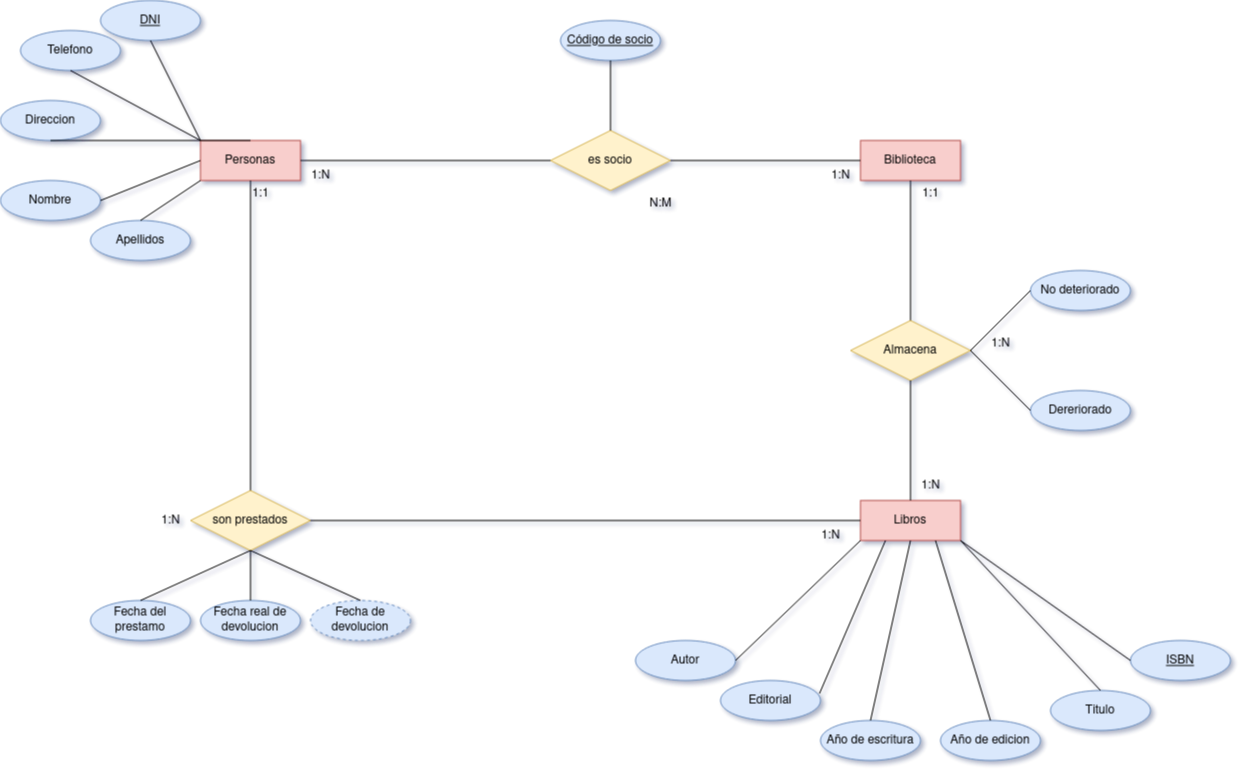

The diagram above was exported from draw.io. Its source (the exported page's mxGraphModel, read from the mxfile embedded in the PNG):
<mxGraphModel dx="2261" dy="795" grid="1" gridSize="10" guides="1" tooltips="1" connect="0" arrows="1" fold="1" page="1" pageScale="1" pageWidth="827" pageHeight="1169" background="none" math="0" shadow="1">
  <root>
    <mxCell id="0" />
    <mxCell id="1" parent="0" />
    <mxCell id="L69CoDqtYdRh3dObKt-w-2" value="Personas" style="whiteSpace=wrap;html=1;align=center;fillColor=#f8cecc;strokeColor=#b85450;" parent="1" vertex="1">
      <mxGeometry x="-190" y="260" width="100" height="40" as="geometry" />
    </mxCell>
    <mxCell id="L69CoDqtYdRh3dObKt-w-3" value="Biblioteca" style="whiteSpace=wrap;html=1;align=center;fillColor=#f8cecc;strokeColor=#b85450;" parent="1" vertex="1">
      <mxGeometry x="470" y="260" width="100" height="40" as="geometry" />
    </mxCell>
    <mxCell id="L69CoDqtYdRh3dObKt-w-5" value="DNI" style="ellipse;whiteSpace=wrap;html=1;align=center;fontStyle=4;fillColor=#dae8fc;strokeColor=#6c8ebf;" parent="1" vertex="1">
      <mxGeometry x="-290" y="120" width="100" height="40" as="geometry" />
    </mxCell>
    <mxCell id="L69CoDqtYdRh3dObKt-w-7" value="Nombre" style="ellipse;whiteSpace=wrap;html=1;align=center;fillColor=#dae8fc;strokeColor=#6c8ebf;" parent="1" vertex="1">
      <mxGeometry x="-390" y="300" width="100" height="40" as="geometry" />
    </mxCell>
    <mxCell id="L69CoDqtYdRh3dObKt-w-8" value="es socio" style="shape=rhombus;perimeter=rhombusPerimeter;whiteSpace=wrap;html=1;align=center;fillColor=#fff2cc;strokeColor=#d6b656;" parent="1" vertex="1">
      <mxGeometry x="160" y="250" width="120" height="60" as="geometry" />
    </mxCell>
    <mxCell id="L69CoDqtYdRh3dObKt-w-9" value="" style="endArrow=none;html=1;rounded=0;exitX=1;exitY=0.5;exitDx=0;exitDy=0;entryX=0;entryY=0.5;entryDx=0;entryDy=0;" parent="1" source="L69CoDqtYdRh3dObKt-w-2" target="L69CoDqtYdRh3dObKt-w-8" edge="1">
      <mxGeometry relative="1" as="geometry">
        <mxPoint x="330" y="390" as="sourcePoint" />
        <mxPoint x="490" y="390" as="targetPoint" />
      </mxGeometry>
    </mxCell>
    <mxCell id="L69CoDqtYdRh3dObKt-w-11" value="" style="endArrow=none;html=1;rounded=0;exitX=1;exitY=0.5;exitDx=0;exitDy=0;entryX=0;entryY=0.5;entryDx=0;entryDy=0;" parent="1" source="L69CoDqtYdRh3dObKt-w-8" target="L69CoDqtYdRh3dObKt-w-3" edge="1">
      <mxGeometry relative="1" as="geometry">
        <mxPoint x="210" y="390" as="sourcePoint" />
        <mxPoint x="370" y="390" as="targetPoint" />
      </mxGeometry>
    </mxCell>
    <mxCell id="L69CoDqtYdRh3dObKt-w-13" value="" style="endArrow=none;html=1;rounded=0;exitX=0.5;exitY=1;exitDx=0;exitDy=0;entryX=0;entryY=0;entryDx=0;entryDy=0;" parent="1" source="L69CoDqtYdRh3dObKt-w-5" target="L69CoDqtYdRh3dObKt-w-2" edge="1">
      <mxGeometry relative="1" as="geometry">
        <mxPoint x="170" y="390" as="sourcePoint" />
        <mxPoint x="330" y="390" as="targetPoint" />
      </mxGeometry>
    </mxCell>
    <mxCell id="L69CoDqtYdRh3dObKt-w-14" value="Apellidos" style="ellipse;whiteSpace=wrap;html=1;align=center;fillColor=#dae8fc;strokeColor=#6c8ebf;" parent="1" vertex="1">
      <mxGeometry x="-300" y="340" width="100" height="40" as="geometry" />
    </mxCell>
    <mxCell id="L69CoDqtYdRh3dObKt-w-15" value="Telefono" style="ellipse;whiteSpace=wrap;html=1;align=center;fillColor=#dae8fc;strokeColor=#6c8ebf;" parent="1" vertex="1">
      <mxGeometry x="-370" y="150" width="100" height="40" as="geometry" />
    </mxCell>
    <mxCell id="L69CoDqtYdRh3dObKt-w-16" value="Direccion" style="ellipse;whiteSpace=wrap;html=1;align=center;fillColor=#dae8fc;strokeColor=#6c8ebf;" parent="1" vertex="1">
      <mxGeometry x="-390" y="220" width="100" height="40" as="geometry" />
    </mxCell>
    <mxCell id="L69CoDqtYdRh3dObKt-w-18" value="" style="endArrow=none;html=1;rounded=0;exitX=0.5;exitY=1;exitDx=0;exitDy=0;entryX=0.5;entryY=0;entryDx=0;entryDy=0;" parent="1" source="L69CoDqtYdRh3dObKt-w-16" target="L69CoDqtYdRh3dObKt-w-2" edge="1">
      <mxGeometry relative="1" as="geometry">
        <mxPoint x="170" y="390" as="sourcePoint" />
        <mxPoint x="330" y="390" as="targetPoint" />
      </mxGeometry>
    </mxCell>
    <mxCell id="L69CoDqtYdRh3dObKt-w-20" value="" style="endArrow=none;html=1;rounded=0;exitX=0.5;exitY=1;exitDx=0;exitDy=0;entryX=0;entryY=0;entryDx=0;entryDy=0;" parent="1" source="L69CoDqtYdRh3dObKt-w-15" target="L69CoDqtYdRh3dObKt-w-2" edge="1">
      <mxGeometry relative="1" as="geometry">
        <mxPoint x="170" y="390" as="sourcePoint" />
        <mxPoint x="330" y="390" as="targetPoint" />
      </mxGeometry>
    </mxCell>
    <mxCell id="L69CoDqtYdRh3dObKt-w-21" value="Código de socio" style="ellipse;whiteSpace=wrap;html=1;align=center;fontStyle=4;fillColor=#dae8fc;strokeColor=#6c8ebf;" parent="1" vertex="1">
      <mxGeometry x="170" y="140" width="100" height="40" as="geometry" />
    </mxCell>
    <mxCell id="L69CoDqtYdRh3dObKt-w-22" value="" style="endArrow=none;html=1;rounded=0;exitX=0.5;exitY=1;exitDx=0;exitDy=0;entryX=0.5;entryY=0;entryDx=0;entryDy=0;" parent="1" source="L69CoDqtYdRh3dObKt-w-21" target="L69CoDqtYdRh3dObKt-w-8" edge="1">
      <mxGeometry relative="1" as="geometry">
        <mxPoint x="210" y="390" as="sourcePoint" />
        <mxPoint x="370" y="390" as="targetPoint" />
      </mxGeometry>
    </mxCell>
    <mxCell id="L69CoDqtYdRh3dObKt-w-23" value="" style="endArrow=none;html=1;rounded=0;entryX=0.5;entryY=1;entryDx=0;entryDy=0;" parent="1" target="L69CoDqtYdRh3dObKt-w-3" edge="1">
      <mxGeometry relative="1" as="geometry">
        <mxPoint x="520" y="470" as="sourcePoint" />
        <mxPoint x="300" y="470" as="targetPoint" />
      </mxGeometry>
    </mxCell>
    <mxCell id="L69CoDqtYdRh3dObKt-w-24" value="Almacena" style="shape=rhombus;perimeter=rhombusPerimeter;whiteSpace=wrap;html=1;align=center;fillColor=#fff2cc;strokeColor=#d6b656;" parent="1" vertex="1">
      <mxGeometry x="460" y="440" width="120" height="60" as="geometry" />
    </mxCell>
    <mxCell id="L69CoDqtYdRh3dObKt-w-25" value="Libros" style="whiteSpace=wrap;html=1;align=center;fillColor=#f8cecc;strokeColor=#b85450;" parent="1" vertex="1">
      <mxGeometry x="470" y="620" width="100" height="40" as="geometry" />
    </mxCell>
    <mxCell id="L69CoDqtYdRh3dObKt-w-26" value="" style="endArrow=none;html=1;rounded=0;entryX=0.5;entryY=0;entryDx=0;entryDy=0;exitX=0.5;exitY=1;exitDx=0;exitDy=0;" parent="1" source="L69CoDqtYdRh3dObKt-w-24" target="L69CoDqtYdRh3dObKt-w-25" edge="1">
      <mxGeometry relative="1" as="geometry">
        <mxPoint x="140" y="500" as="sourcePoint" />
        <mxPoint x="300" y="500" as="targetPoint" />
      </mxGeometry>
    </mxCell>
    <mxCell id="L69CoDqtYdRh3dObKt-w-27" value="" style="endArrow=none;html=1;rounded=0;exitX=0.5;exitY=1;exitDx=0;exitDy=0;entryX=0;entryY=0.5;entryDx=0;entryDy=0;" parent="1" source="L69CoDqtYdRh3dObKt-w-2" target="L69CoDqtYdRh3dObKt-w-25" edge="1">
      <mxGeometry relative="1" as="geometry">
        <mxPoint x="200" y="500" as="sourcePoint" />
        <mxPoint x="360" y="500" as="targetPoint" />
        <Array as="points">
          <mxPoint x="-140" y="640" />
        </Array>
      </mxGeometry>
    </mxCell>
    <mxCell id="L69CoDqtYdRh3dObKt-w-28" value="son prestados" style="shape=rhombus;perimeter=rhombusPerimeter;whiteSpace=wrap;html=1;align=center;fillColor=#fff2cc;strokeColor=#d6b656;" parent="1" vertex="1">
      <mxGeometry x="-200" y="610" width="120" height="60" as="geometry" />
    </mxCell>
    <mxCell id="L69CoDqtYdRh3dObKt-w-29" value="1:N" style="text;html=1;align=center;verticalAlign=middle;resizable=0;points=[];autosize=1;strokeColor=none;fillColor=none;" parent="1" vertex="1">
      <mxGeometry x="430" y="280" width="40" height="30" as="geometry" />
    </mxCell>
    <mxCell id="L69CoDqtYdRh3dObKt-w-30" value="1:N" style="text;html=1;align=center;verticalAlign=middle;resizable=0;points=[];autosize=1;strokeColor=none;fillColor=none;" parent="1" vertex="1">
      <mxGeometry x="-90" y="280" width="40" height="30" as="geometry" />
    </mxCell>
    <mxCell id="L69CoDqtYdRh3dObKt-w-31" value="N:M " style="text;html=1;align=center;verticalAlign=middle;resizable=0;points=[];autosize=1;strokeColor=none;fillColor=none;" parent="1" vertex="1">
      <mxGeometry x="245" y="308" width="50" height="30" as="geometry" />
    </mxCell>
    <mxCell id="L69CoDqtYdRh3dObKt-w-32" value="1:N" style="text;html=1;align=center;verticalAlign=middle;resizable=0;points=[];autosize=1;strokeColor=none;fillColor=none;" parent="1" vertex="1">
      <mxGeometry x="520" y="590" width="40" height="30" as="geometry" />
    </mxCell>
    <mxCell id="L69CoDqtYdRh3dObKt-w-33" value="1:1" style="text;html=1;align=center;verticalAlign=middle;resizable=0;points=[];autosize=1;strokeColor=none;fillColor=none;" parent="1" vertex="1">
      <mxGeometry x="520" y="298" width="40" height="30" as="geometry" />
    </mxCell>
    <mxCell id="L69CoDqtYdRh3dObKt-w-34" value="1:N" style="text;html=1;align=center;verticalAlign=middle;resizable=0;points=[];autosize=1;strokeColor=none;fillColor=none;" parent="1" vertex="1">
      <mxGeometry x="590" y="448" width="40" height="30" as="geometry" />
    </mxCell>
    <mxCell id="L69CoDqtYdRh3dObKt-w-35" value="1:1" style="text;html=1;align=center;verticalAlign=middle;resizable=0;points=[];autosize=1;strokeColor=none;fillColor=none;" parent="1" vertex="1">
      <mxGeometry x="-150" y="298" width="40" height="30" as="geometry" />
    </mxCell>
    <mxCell id="L69CoDqtYdRh3dObKt-w-36" value="1:N" style="text;html=1;align=center;verticalAlign=middle;resizable=0;points=[];autosize=1;strokeColor=none;fillColor=none;" parent="1" vertex="1">
      <mxGeometry x="420" y="640" width="40" height="30" as="geometry" />
    </mxCell>
    <mxCell id="L69CoDqtYdRh3dObKt-w-37" value="1:N" style="text;html=1;align=center;verticalAlign=middle;resizable=0;points=[];autosize=1;strokeColor=none;fillColor=none;" parent="1" vertex="1">
      <mxGeometry x="-240" y="625" width="40" height="30" as="geometry" />
    </mxCell>
    <mxCell id="L69CoDqtYdRh3dObKt-w-41" value="" style="endArrow=none;html=1;rounded=0;exitX=1;exitY=0.5;exitDx=0;exitDy=0;entryX=0;entryY=0.5;entryDx=0;entryDy=0;" parent="1" source="L69CoDqtYdRh3dObKt-w-7" target="L69CoDqtYdRh3dObKt-w-2" edge="1">
      <mxGeometry relative="1" as="geometry">
        <mxPoint x="200" y="290" as="sourcePoint" />
        <mxPoint x="360" y="290" as="targetPoint" />
      </mxGeometry>
    </mxCell>
    <mxCell id="L69CoDqtYdRh3dObKt-w-42" value="" style="endArrow=none;html=1;rounded=0;exitX=0.5;exitY=0;exitDx=0;exitDy=0;entryX=0;entryY=1;entryDx=0;entryDy=0;" parent="1" source="L69CoDqtYdRh3dObKt-w-14" target="L69CoDqtYdRh3dObKt-w-2" edge="1">
      <mxGeometry relative="1" as="geometry">
        <mxPoint x="200" y="290" as="sourcePoint" />
        <mxPoint x="360" y="290" as="targetPoint" />
      </mxGeometry>
    </mxCell>
    <mxCell id="8futymrEHcXsR9pTinAX-1" value="Autor" style="ellipse;whiteSpace=wrap;html=1;align=center;fillColor=#dae8fc;strokeColor=#6c8ebf;" parent="1" vertex="1">
      <mxGeometry x="245" y="760" width="100" height="40" as="geometry" />
    </mxCell>
    <mxCell id="8futymrEHcXsR9pTinAX-2" value="Año de escritura" style="ellipse;whiteSpace=wrap;html=1;align=center;fillColor=#dae8fc;strokeColor=#6c8ebf;" parent="1" vertex="1">
      <mxGeometry x="430" y="840" width="100" height="40" as="geometry" />
    </mxCell>
    <mxCell id="8futymrEHcXsR9pTinAX-3" value="Editorial" style="ellipse;whiteSpace=wrap;html=1;align=center;fillColor=#dae8fc;strokeColor=#6c8ebf;" parent="1" vertex="1">
      <mxGeometry x="330" y="800" width="100" height="40" as="geometry" />
    </mxCell>
    <mxCell id="8futymrEHcXsR9pTinAX-4" value="Titulo" style="ellipse;whiteSpace=wrap;html=1;align=center;fillColor=#dae8fc;strokeColor=#6c8ebf;" parent="1" vertex="1">
      <mxGeometry x="660" y="810" width="100" height="40" as="geometry" />
    </mxCell>
    <mxCell id="8futymrEHcXsR9pTinAX-5" value="Año de edicion" style="ellipse;whiteSpace=wrap;html=1;align=center;fillColor=#dae8fc;strokeColor=#6c8ebf;" parent="1" vertex="1">
      <mxGeometry x="550" y="840" width="100" height="40" as="geometry" />
    </mxCell>
    <mxCell id="8futymrEHcXsR9pTinAX-6" value="" style="endArrow=none;html=1;rounded=0;entryX=0;entryY=1;entryDx=0;entryDy=0;exitX=1;exitY=0.5;exitDx=0;exitDy=0;" parent="1" source="8futymrEHcXsR9pTinAX-1" target="L69CoDqtYdRh3dObKt-w-25" edge="1">
      <mxGeometry relative="1" as="geometry">
        <mxPoint x="110" y="580" as="sourcePoint" />
        <mxPoint x="270" y="580" as="targetPoint" />
      </mxGeometry>
    </mxCell>
    <mxCell id="8futymrEHcXsR9pTinAX-7" value="" style="endArrow=none;html=1;rounded=0;entryX=0.25;entryY=1;entryDx=0;entryDy=0;exitX=0.99;exitY=0.325;exitDx=0;exitDy=0;exitPerimeter=0;" parent="1" source="8futymrEHcXsR9pTinAX-3" target="L69CoDqtYdRh3dObKt-w-25" edge="1">
      <mxGeometry relative="1" as="geometry">
        <mxPoint x="110" y="580" as="sourcePoint" />
        <mxPoint x="270" y="580" as="targetPoint" />
      </mxGeometry>
    </mxCell>
    <mxCell id="8futymrEHcXsR9pTinAX-8" value="" style="endArrow=none;html=1;rounded=0;entryX=0.5;entryY=1;entryDx=0;entryDy=0;exitX=0.5;exitY=0;exitDx=0;exitDy=0;" parent="1" source="8futymrEHcXsR9pTinAX-2" target="L69CoDqtYdRh3dObKt-w-25" edge="1">
      <mxGeometry relative="1" as="geometry">
        <mxPoint x="110" y="580" as="sourcePoint" />
        <mxPoint x="270" y="580" as="targetPoint" />
      </mxGeometry>
    </mxCell>
    <mxCell id="8futymrEHcXsR9pTinAX-9" value="" style="endArrow=none;html=1;rounded=0;entryX=0.5;entryY=0;entryDx=0;entryDy=0;exitX=0.75;exitY=1;exitDx=0;exitDy=0;" parent="1" source="L69CoDqtYdRh3dObKt-w-25" target="8futymrEHcXsR9pTinAX-5" edge="1">
      <mxGeometry relative="1" as="geometry">
        <mxPoint x="110" y="580" as="sourcePoint" />
        <mxPoint x="270" y="580" as="targetPoint" />
      </mxGeometry>
    </mxCell>
    <mxCell id="8futymrEHcXsR9pTinAX-10" value="" style="endArrow=none;html=1;rounded=0;entryX=0.5;entryY=0;entryDx=0;entryDy=0;exitX=1;exitY=1;exitDx=0;exitDy=0;" parent="1" source="L69CoDqtYdRh3dObKt-w-25" target="8futymrEHcXsR9pTinAX-4" edge="1">
      <mxGeometry relative="1" as="geometry">
        <mxPoint x="110" y="580" as="sourcePoint" />
        <mxPoint x="270" y="580" as="targetPoint" />
      </mxGeometry>
    </mxCell>
    <mxCell id="8futymrEHcXsR9pTinAX-11" value="Fecha del prestamo " style="ellipse;whiteSpace=wrap;html=1;align=center;fillColor=#dae8fc;strokeColor=#6c8ebf;" parent="1" vertex="1">
      <mxGeometry x="-300" y="720" width="100" height="40" as="geometry" />
    </mxCell>
    <mxCell id="8futymrEHcXsR9pTinAX-13" value="Fecha de devolucion" style="ellipse;whiteSpace=wrap;html=1;align=center;dashed=1;fillColor=#dae8fc;strokeColor=#6c8ebf;" parent="1" vertex="1">
      <mxGeometry x="-80" y="720" width="100" height="40" as="geometry" />
    </mxCell>
    <mxCell id="8futymrEHcXsR9pTinAX-14" value="" style="endArrow=none;html=1;rounded=0;exitX=0.5;exitY=0;exitDx=0;exitDy=0;entryX=0.5;entryY=1;entryDx=0;entryDy=0;" parent="1" source="8futymrEHcXsR9pTinAX-13" target="L69CoDqtYdRh3dObKt-w-28" edge="1">
      <mxGeometry relative="1" as="geometry">
        <mxPoint x="190" y="540" as="sourcePoint" />
        <mxPoint x="350" y="540" as="targetPoint" />
      </mxGeometry>
    </mxCell>
    <mxCell id="8futymrEHcXsR9pTinAX-15" value="" style="endArrow=none;html=1;rounded=0;exitX=0.5;exitY=0;exitDx=0;exitDy=0;entryX=0.5;entryY=1;entryDx=0;entryDy=0;" parent="1" source="8futymrEHcXsR9pTinAX-11" target="L69CoDqtYdRh3dObKt-w-28" edge="1">
      <mxGeometry relative="1" as="geometry">
        <mxPoint x="190" y="540" as="sourcePoint" />
        <mxPoint x="350" y="540" as="targetPoint" />
      </mxGeometry>
    </mxCell>
    <mxCell id="8futymrEHcXsR9pTinAX-16" value="Dereriorado" style="ellipse;whiteSpace=wrap;html=1;align=center;fillColor=#dae8fc;strokeColor=#6c8ebf;" parent="1" vertex="1">
      <mxGeometry x="640" y="510" width="100" height="40" as="geometry" />
    </mxCell>
    <mxCell id="8futymrEHcXsR9pTinAX-17" value="No deteriorado" style="ellipse;whiteSpace=wrap;html=1;align=center;fillColor=#dae8fc;strokeColor=#6c8ebf;" parent="1" vertex="1">
      <mxGeometry x="640" y="390" width="100" height="40" as="geometry" />
    </mxCell>
    <mxCell id="8futymrEHcXsR9pTinAX-18" value="" style="endArrow=none;html=1;rounded=0;entryX=0;entryY=0.5;entryDx=0;entryDy=0;exitX=1;exitY=0.5;exitDx=0;exitDy=0;" parent="1" source="L69CoDqtYdRh3dObKt-w-24" target="8futymrEHcXsR9pTinAX-16" edge="1">
      <mxGeometry relative="1" as="geometry">
        <mxPoint x="150" y="520" as="sourcePoint" />
        <mxPoint x="310" y="520" as="targetPoint" />
      </mxGeometry>
    </mxCell>
    <mxCell id="8futymrEHcXsR9pTinAX-19" value="" style="endArrow=none;html=1;rounded=0;entryX=0;entryY=0.5;entryDx=0;entryDy=0;exitX=1;exitY=0.5;exitDx=0;exitDy=0;" parent="1" source="L69CoDqtYdRh3dObKt-w-24" target="8futymrEHcXsR9pTinAX-17" edge="1">
      <mxGeometry relative="1" as="geometry">
        <mxPoint x="150" y="520" as="sourcePoint" />
        <mxPoint x="310" y="520" as="targetPoint" />
      </mxGeometry>
    </mxCell>
    <mxCell id="8futymrEHcXsR9pTinAX-20" value="Fecha real de devolucion" style="ellipse;whiteSpace=wrap;html=1;align=center;fillColor=#dae8fc;strokeColor=#6c8ebf;" parent="1" vertex="1">
      <mxGeometry x="-190" y="720" width="100" height="40" as="geometry" />
    </mxCell>
    <mxCell id="8futymrEHcXsR9pTinAX-21" value="" style="endArrow=none;html=1;rounded=0;exitX=0.5;exitY=0;exitDx=0;exitDy=0;" parent="1" source="8futymrEHcXsR9pTinAX-20" target="L69CoDqtYdRh3dObKt-w-28" edge="1">
      <mxGeometry relative="1" as="geometry">
        <mxPoint x="150" y="550" as="sourcePoint" />
        <mxPoint x="310" y="550" as="targetPoint" />
      </mxGeometry>
    </mxCell>
    <mxCell id="5xt5ue-OPmblsloS0pg2-1" value="ISBN" style="ellipse;whiteSpace=wrap;html=1;align=center;fontStyle=4;fillColor=#dae8fc;strokeColor=#6c8ebf;" parent="1" vertex="1">
      <mxGeometry x="740" y="760" width="100" height="40" as="geometry" />
    </mxCell>
    <mxCell id="5xt5ue-OPmblsloS0pg2-2" value="" style="endArrow=none;html=1;rounded=0;entryX=0;entryY=0.5;entryDx=0;entryDy=0;exitX=1;exitY=1;exitDx=0;exitDy=0;" parent="1" source="L69CoDqtYdRh3dObKt-w-25" target="5xt5ue-OPmblsloS0pg2-1" edge="1">
      <mxGeometry relative="1" as="geometry">
        <mxPoint x="140" y="600" as="sourcePoint" />
        <mxPoint x="300" y="600" as="targetPoint" />
      </mxGeometry>
    </mxCell>
  </root>
</mxGraphModel>